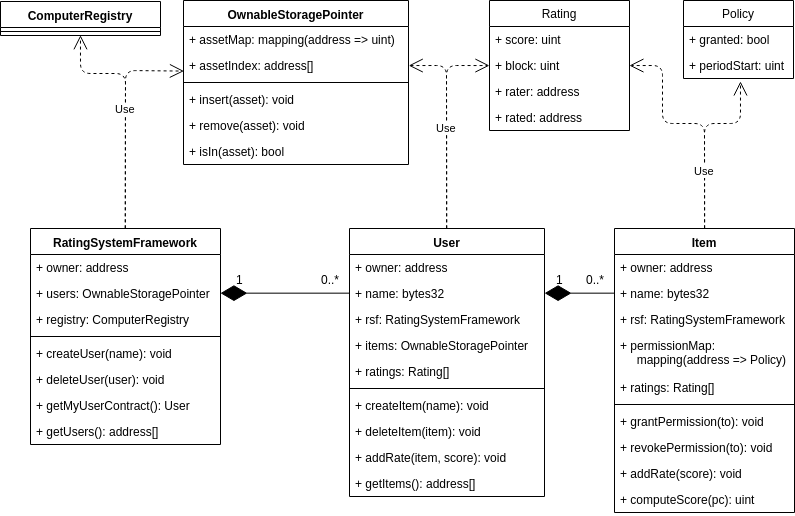

The diagram above was exported from draw.io. Its source (the exported page's mxGraphModel, read from the mxfile embedded in the PNG):
<mxGraphModel dx="961" dy="520" grid="1" gridSize="10" guides="1" tooltips="1" connect="1" arrows="1" fold="1" page="1" pageScale="1" pageWidth="827" pageHeight="1169" math="0" shadow="0">
  <root>
    <mxCell id="0" />
    <mxCell id="1" parent="0" />
    <mxCell id="2" value="User" style="swimlane;fontStyle=1;align=center;verticalAlign=top;childLayout=stackLayout;horizontal=1;startSize=26;horizontalStack=0;resizeParent=1;resizeParentMax=0;resizeLast=0;collapsible=1;marginBottom=0;" vertex="1" parent="1">
      <mxGeometry x="357" y="265" width="195" height="268" as="geometry" />
    </mxCell>
    <mxCell id="3" value="+ owner: address&#10;" style="text;strokeColor=none;fillColor=none;align=left;verticalAlign=top;spacingLeft=4;spacingRight=4;overflow=hidden;rotatable=0;points=[[0,0.5],[1,0.5]];portConstraint=eastwest;" vertex="1" parent="2">
      <mxGeometry y="26" width="195" height="26" as="geometry" />
    </mxCell>
    <mxCell id="4" value="+ name: bytes32&#10;" style="text;strokeColor=none;fillColor=none;align=left;verticalAlign=top;spacingLeft=4;spacingRight=4;overflow=hidden;rotatable=0;points=[[0,0.5],[1,0.5]];portConstraint=eastwest;" vertex="1" parent="2">
      <mxGeometry y="52" width="195" height="26" as="geometry" />
    </mxCell>
    <mxCell id="5" value="+ rsf: RatingSystemFramework&#10;" style="text;strokeColor=none;fillColor=none;align=left;verticalAlign=top;spacingLeft=4;spacingRight=4;overflow=hidden;rotatable=0;points=[[0,0.5],[1,0.5]];portConstraint=eastwest;" vertex="1" parent="2">
      <mxGeometry y="78" width="195" height="26" as="geometry" />
    </mxCell>
    <mxCell id="6" value="+ items: OwnableStoragePointer&#10;" style="text;strokeColor=none;fillColor=none;align=left;verticalAlign=top;spacingLeft=4;spacingRight=4;overflow=hidden;rotatable=0;points=[[0,0.5],[1,0.5]];portConstraint=eastwest;" vertex="1" parent="2">
      <mxGeometry y="104" width="195" height="26" as="geometry" />
    </mxCell>
    <mxCell id="7" value="+ ratings: Rating[]&#10;" style="text;strokeColor=none;fillColor=none;align=left;verticalAlign=top;spacingLeft=4;spacingRight=4;overflow=hidden;rotatable=0;points=[[0,0.5],[1,0.5]];portConstraint=eastwest;" vertex="1" parent="2">
      <mxGeometry y="130" width="195" height="26" as="geometry" />
    </mxCell>
    <mxCell id="8" value="" style="line;strokeWidth=1;fillColor=none;align=left;verticalAlign=middle;spacingTop=-1;spacingLeft=3;spacingRight=3;rotatable=0;labelPosition=right;points=[];portConstraint=eastwest;" vertex="1" parent="2">
      <mxGeometry y="156" width="195" height="8" as="geometry" />
    </mxCell>
    <mxCell id="9" value="+ createItem(name): void" style="text;strokeColor=none;fillColor=none;align=left;verticalAlign=top;spacingLeft=4;spacingRight=4;overflow=hidden;rotatable=0;points=[[0,0.5],[1,0.5]];portConstraint=eastwest;" vertex="1" parent="2">
      <mxGeometry y="164" width="195" height="26" as="geometry" />
    </mxCell>
    <mxCell id="10" value="+ deleteItem(item): void" style="text;strokeColor=none;fillColor=none;align=left;verticalAlign=top;spacingLeft=4;spacingRight=4;overflow=hidden;rotatable=0;points=[[0,0.5],[1,0.5]];portConstraint=eastwest;" vertex="1" parent="2">
      <mxGeometry y="190" width="195" height="26" as="geometry" />
    </mxCell>
    <mxCell id="11" value="+ addRate(item, score): void" style="text;strokeColor=none;fillColor=none;align=left;verticalAlign=top;spacingLeft=4;spacingRight=4;overflow=hidden;rotatable=0;points=[[0,0.5],[1,0.5]];portConstraint=eastwest;" vertex="1" parent="2">
      <mxGeometry y="216" width="195" height="26" as="geometry" />
    </mxCell>
    <mxCell id="12" value="+ getItems(): address[]" style="text;strokeColor=none;fillColor=none;align=left;verticalAlign=top;spacingLeft=4;spacingRight=4;overflow=hidden;rotatable=0;points=[[0,0.5],[1,0.5]];portConstraint=eastwest;" vertex="1" parent="2">
      <mxGeometry y="242" width="195" height="26" as="geometry" />
    </mxCell>
    <mxCell id="13" value="Item" style="swimlane;fontStyle=1;align=center;verticalAlign=top;childLayout=stackLayout;horizontal=1;startSize=26;horizontalStack=0;resizeParent=1;resizeParentMax=0;resizeLast=0;collapsible=1;marginBottom=0;" vertex="1" parent="1">
      <mxGeometry x="622" y="265" width="180" height="284" as="geometry">
        <mxRectangle x="638" y="265" width="60" height="26" as="alternateBounds" />
      </mxGeometry>
    </mxCell>
    <mxCell id="14" value="+ owner: address&#10;" style="text;strokeColor=none;fillColor=none;align=left;verticalAlign=top;spacingLeft=4;spacingRight=4;overflow=hidden;rotatable=0;points=[[0,0.5],[1,0.5]];portConstraint=eastwest;" vertex="1" parent="13">
      <mxGeometry y="26" width="180" height="26" as="geometry" />
    </mxCell>
    <mxCell id="15" value="+ name: bytes32&#10;" style="text;strokeColor=none;fillColor=none;align=left;verticalAlign=top;spacingLeft=4;spacingRight=4;overflow=hidden;rotatable=0;points=[[0,0.5],[1,0.5]];portConstraint=eastwest;" vertex="1" parent="13">
      <mxGeometry y="52" width="180" height="26" as="geometry" />
    </mxCell>
    <mxCell id="16" value="+ rsf: RatingSystemFramework&#10;" style="text;strokeColor=none;fillColor=none;align=left;verticalAlign=top;spacingLeft=4;spacingRight=4;overflow=hidden;rotatable=0;points=[[0,0.5],[1,0.5]];portConstraint=eastwest;" vertex="1" parent="13">
      <mxGeometry y="78" width="180" height="26" as="geometry" />
    </mxCell>
    <mxCell id="17" value="+ permissionMap: &#10;     mapping(address =&gt; Policy)&#10;" style="text;strokeColor=none;fillColor=none;align=left;verticalAlign=top;spacingLeft=4;spacingRight=4;overflow=hidden;rotatable=0;points=[[0,0.5],[1,0.5]];portConstraint=eastwest;spacingTop=0;spacing=2;spacingBottom=0;" vertex="1" parent="13">
      <mxGeometry y="104" width="180" height="42" as="geometry" />
    </mxCell>
    <mxCell id="18" value="+ ratings: Rating[]&#10;" style="text;strokeColor=none;fillColor=none;align=left;verticalAlign=top;spacingLeft=4;spacingRight=4;overflow=hidden;rotatable=0;points=[[0,0.5],[1,0.5]];portConstraint=eastwest;" vertex="1" parent="13">
      <mxGeometry y="146" width="180" height="26" as="geometry" />
    </mxCell>
    <mxCell id="19" value="" style="line;strokeWidth=1;fillColor=none;align=left;verticalAlign=middle;spacingTop=-1;spacingLeft=3;spacingRight=3;rotatable=0;labelPosition=right;points=[];portConstraint=eastwest;" vertex="1" parent="13">
      <mxGeometry y="172" width="180" height="8" as="geometry" />
    </mxCell>
    <mxCell id="20" value="+ grantPermission(to): void" style="text;strokeColor=none;fillColor=none;align=left;verticalAlign=top;spacingLeft=4;spacingRight=4;overflow=hidden;rotatable=0;points=[[0,0.5],[1,0.5]];portConstraint=eastwest;" vertex="1" parent="13">
      <mxGeometry y="180" width="180" height="26" as="geometry" />
    </mxCell>
    <mxCell id="21" value="+ revokePermission(to): void" style="text;strokeColor=none;fillColor=none;align=left;verticalAlign=top;spacingLeft=4;spacingRight=4;overflow=hidden;rotatable=0;points=[[0,0.5],[1,0.5]];portConstraint=eastwest;" vertex="1" parent="13">
      <mxGeometry y="206" width="180" height="26" as="geometry" />
    </mxCell>
    <mxCell id="22" value="+ addRate(score): void" style="text;strokeColor=none;fillColor=none;align=left;verticalAlign=top;spacingLeft=4;spacingRight=4;overflow=hidden;rotatable=0;points=[[0,0.5],[1,0.5]];portConstraint=eastwest;" vertex="1" parent="13">
      <mxGeometry y="232" width="180" height="26" as="geometry" />
    </mxCell>
    <mxCell id="23" value="+ computeScore(pc): uint" style="text;strokeColor=none;fillColor=none;align=left;verticalAlign=top;spacingLeft=4;spacingRight=4;overflow=hidden;rotatable=0;points=[[0,0.5],[1,0.5]];portConstraint=eastwest;" vertex="1" parent="13">
      <mxGeometry y="258" width="180" height="26" as="geometry" />
    </mxCell>
    <mxCell id="24" value="RatingSystemFramework" style="swimlane;fontStyle=1;align=center;verticalAlign=top;childLayout=stackLayout;horizontal=1;startSize=26;horizontalStack=0;resizeParent=1;resizeParentMax=0;resizeLast=0;collapsible=1;marginBottom=0;" vertex="1" parent="1">
      <mxGeometry x="38" y="265" width="190" height="216" as="geometry" />
    </mxCell>
    <mxCell id="25" value="+ owner: address" style="text;strokeColor=none;fillColor=none;align=left;verticalAlign=top;spacingLeft=4;spacingRight=4;overflow=hidden;rotatable=0;points=[[0,0.5],[1,0.5]];portConstraint=eastwest;" vertex="1" parent="24">
      <mxGeometry y="26" width="190" height="26" as="geometry" />
    </mxCell>
    <mxCell id="26" value="+ users: OwnableStoragePointer" style="text;strokeColor=none;fillColor=none;align=left;verticalAlign=top;spacingLeft=4;spacingRight=4;overflow=hidden;rotatable=0;points=[[0,0.5],[1,0.5]];portConstraint=eastwest;" vertex="1" parent="24">
      <mxGeometry y="52" width="190" height="26" as="geometry" />
    </mxCell>
    <mxCell id="27" value="+ registry: ComputerRegistry" style="text;strokeColor=none;fillColor=none;align=left;verticalAlign=top;spacingLeft=4;spacingRight=4;overflow=hidden;rotatable=0;points=[[0,0.5],[1,0.5]];portConstraint=eastwest;" vertex="1" parent="24">
      <mxGeometry y="78" width="190" height="26" as="geometry" />
    </mxCell>
    <mxCell id="28" value="" style="line;strokeWidth=1;fillColor=none;align=left;verticalAlign=middle;spacingTop=-1;spacingLeft=3;spacingRight=3;rotatable=0;labelPosition=right;points=[];portConstraint=eastwest;" vertex="1" parent="24">
      <mxGeometry y="104" width="190" height="8" as="geometry" />
    </mxCell>
    <mxCell id="29" value="+ createUser(name): void&#10;&#10;" style="text;strokeColor=none;fillColor=none;align=left;verticalAlign=top;spacingLeft=4;spacingRight=4;overflow=hidden;rotatable=0;points=[[0,0.5],[1,0.5]];portConstraint=eastwest;" vertex="1" parent="24">
      <mxGeometry y="112" width="190" height="26" as="geometry" />
    </mxCell>
    <mxCell id="30" value="+ deleteUser(user): void&#10;&#10;" style="text;strokeColor=none;fillColor=none;align=left;verticalAlign=top;spacingLeft=4;spacingRight=4;overflow=hidden;rotatable=0;points=[[0,0.5],[1,0.5]];portConstraint=eastwest;" vertex="1" parent="24">
      <mxGeometry y="138" width="190" height="26" as="geometry" />
    </mxCell>
    <mxCell id="31" value="+ getMyUserContract(): User&#10;&#10;" style="text;strokeColor=none;fillColor=none;align=left;verticalAlign=top;spacingLeft=4;spacingRight=4;overflow=hidden;rotatable=0;points=[[0,0.5],[1,0.5]];portConstraint=eastwest;" vertex="1" parent="24">
      <mxGeometry y="164" width="190" height="26" as="geometry" />
    </mxCell>
    <mxCell id="32" value="+ getUsers(): address[]&#10;&#10;" style="text;strokeColor=none;fillColor=none;align=left;verticalAlign=top;spacingLeft=4;spacingRight=4;overflow=hidden;rotatable=0;points=[[0,0.5],[1,0.5]];portConstraint=eastwest;" vertex="1" parent="24">
      <mxGeometry y="190" width="190" height="26" as="geometry" />
    </mxCell>
    <mxCell id="33" value="1" style="text;html=1;resizable=0;points=[];autosize=1;align=left;verticalAlign=top;spacingTop=-4;" vertex="1" parent="1">
      <mxGeometry x="242" y="307" width="20" height="20" as="geometry" />
    </mxCell>
    <mxCell id="34" value="0..*" style="text;html=1;resizable=0;points=[];autosize=1;align=left;verticalAlign=top;spacingTop=-4;" vertex="1" parent="1">
      <mxGeometry x="327" y="307" width="30" height="20" as="geometry" />
    </mxCell>
    <mxCell id="35" value="1" style="text;html=1;resizable=0;points=[];autosize=1;align=left;verticalAlign=top;spacingTop=-4;" vertex="1" parent="1">
      <mxGeometry x="562" y="307" width="20" height="20" as="geometry" />
    </mxCell>
    <mxCell id="36" value="0..*" style="text;html=1;resizable=0;points=[];autosize=1;align=left;verticalAlign=top;spacingTop=-4;" vertex="1" parent="1">
      <mxGeometry x="592" y="307" width="30" height="20" as="geometry" />
    </mxCell>
    <mxCell id="37" value="" style="endArrow=diamondThin;endFill=1;endSize=24;html=1;entryX=1;entryY=0.5;entryDx=0;entryDy=0;exitX=0;exitY=0.5;exitDx=0;exitDy=0;" edge="1" source="4" target="26" parent="1">
      <mxGeometry width="160" relative="1" as="geometry">
        <mxPoint x="318" y="365" as="sourcePoint" />
        <mxPoint x="228" y="349" as="targetPoint" />
      </mxGeometry>
    </mxCell>
    <mxCell id="38" value="" style="endArrow=diamondThin;endFill=1;endSize=24;html=1;exitX=0;exitY=0.5;exitDx=0;exitDy=0;entryX=1;entryY=0.5;entryDx=0;entryDy=0;" edge="1" source="15" target="4" parent="1">
      <mxGeometry width="160" relative="1" as="geometry">
        <mxPoint x="638" y="346" as="sourcePoint" />
        <mxPoint x="548" y="355" as="targetPoint" />
      </mxGeometry>
    </mxCell>
    <mxCell id="39" value="OwnableStoragePointer" style="swimlane;fontStyle=1;align=center;verticalAlign=top;childLayout=stackLayout;horizontal=1;startSize=26;horizontalStack=0;resizeParent=1;resizeParentMax=0;resizeLast=0;collapsible=1;marginBottom=0;" vertex="1" parent="1">
      <mxGeometry x="191" y="37" width="225" height="164" as="geometry" />
    </mxCell>
    <mxCell id="40" value="+ assetMap: mapping(address =&gt; uint)" style="text;strokeColor=none;fillColor=none;align=left;verticalAlign=top;spacingLeft=4;spacingRight=4;overflow=hidden;rotatable=0;points=[[0,0.5],[1,0.5]];portConstraint=eastwest;" vertex="1" parent="39">
      <mxGeometry y="26" width="225" height="26" as="geometry" />
    </mxCell>
    <mxCell id="41" value="+ assetIndex: address[]" style="text;strokeColor=none;fillColor=none;align=left;verticalAlign=top;spacingLeft=4;spacingRight=4;overflow=hidden;rotatable=0;points=[[0,0.5],[1,0.5]];portConstraint=eastwest;" vertex="1" parent="39">
      <mxGeometry y="52" width="225" height="26" as="geometry" />
    </mxCell>
    <mxCell id="42" value="" style="line;strokeWidth=1;fillColor=none;align=left;verticalAlign=middle;spacingTop=-1;spacingLeft=3;spacingRight=3;rotatable=0;labelPosition=right;points=[];portConstraint=eastwest;" vertex="1" parent="39">
      <mxGeometry y="78" width="225" height="8" as="geometry" />
    </mxCell>
    <mxCell id="43" value="+ insert(asset): void" style="text;strokeColor=none;fillColor=none;align=left;verticalAlign=top;spacingLeft=4;spacingRight=4;overflow=hidden;rotatable=0;points=[[0,0.5],[1,0.5]];portConstraint=eastwest;" vertex="1" parent="39">
      <mxGeometry y="86" width="225" height="26" as="geometry" />
    </mxCell>
    <mxCell id="44" value="+ remove(asset): void" style="text;strokeColor=none;fillColor=none;align=left;verticalAlign=top;spacingLeft=4;spacingRight=4;overflow=hidden;rotatable=0;points=[[0,0.5],[1,0.5]];portConstraint=eastwest;" vertex="1" parent="39">
      <mxGeometry y="112" width="225" height="26" as="geometry" />
    </mxCell>
    <mxCell id="45" value="+ isIn(asset): bool" style="text;strokeColor=none;fillColor=none;align=left;verticalAlign=top;spacingLeft=4;spacingRight=4;overflow=hidden;rotatable=0;points=[[0,0.5],[1,0.5]];portConstraint=eastwest;" vertex="1" parent="39">
      <mxGeometry y="138" width="225" height="26" as="geometry" />
    </mxCell>
    <mxCell id="46" value="Rating" style="swimlane;fontStyle=0;childLayout=stackLayout;horizontal=1;startSize=26;fillColor=none;horizontalStack=0;resizeParent=1;resizeParentMax=0;resizeLast=0;collapsible=1;marginBottom=0;" vertex="1" parent="1">
      <mxGeometry x="497" y="37" width="140" height="130" as="geometry" />
    </mxCell>
    <mxCell id="47" value="+ score: uint" style="text;strokeColor=none;fillColor=none;align=left;verticalAlign=top;spacingLeft=4;spacingRight=4;overflow=hidden;rotatable=0;points=[[0,0.5],[1,0.5]];portConstraint=eastwest;" vertex="1" parent="46">
      <mxGeometry y="26" width="140" height="26" as="geometry" />
    </mxCell>
    <mxCell id="48" value="+ block: uint" style="text;strokeColor=none;fillColor=none;align=left;verticalAlign=top;spacingLeft=4;spacingRight=4;overflow=hidden;rotatable=0;points=[[0,0.5],[1,0.5]];portConstraint=eastwest;" vertex="1" parent="46">
      <mxGeometry y="52" width="140" height="26" as="geometry" />
    </mxCell>
    <mxCell id="49" value="+ rater: address" style="text;strokeColor=none;fillColor=none;align=left;verticalAlign=top;spacingLeft=4;spacingRight=4;overflow=hidden;rotatable=0;points=[[0,0.5],[1,0.5]];portConstraint=eastwest;" vertex="1" parent="46">
      <mxGeometry y="78" width="140" height="26" as="geometry" />
    </mxCell>
    <mxCell id="50" value="+ rated: address" style="text;strokeColor=none;fillColor=none;align=left;verticalAlign=top;spacingLeft=4;spacingRight=4;overflow=hidden;rotatable=0;points=[[0,0.5],[1,0.5]];portConstraint=eastwest;" vertex="1" parent="46">
      <mxGeometry y="104" width="140" height="26" as="geometry" />
    </mxCell>
    <mxCell id="51" value="" style="endArrow=open;endSize=12;dashed=1;html=1;exitX=0.5;exitY=0;exitDx=0;exitDy=0;entryX=1;entryY=0.5;entryDx=0;entryDy=0;" edge="1" source="13" target="48" parent="1">
      <mxGeometry x="0.0086" width="160" relative="1" as="geometry">
        <mxPoint x="583" y="220" as="sourcePoint" />
        <mxPoint x="743" y="220" as="targetPoint" />
        <Array as="points">
          <mxPoint x="712" y="160" />
          <mxPoint x="670" y="160" />
          <mxPoint x="670" y="102" />
        </Array>
        <mxPoint as="offset" />
      </mxGeometry>
    </mxCell>
    <mxCell id="52" value="" style="endArrow=open;endSize=12;dashed=1;html=1;exitX=0.5;exitY=0;exitDx=0;exitDy=0;entryX=0;entryY=0.5;entryDx=0;entryDy=0;" edge="1" source="2" target="48" parent="1">
      <mxGeometry width="160" relative="1" as="geometry">
        <mxPoint x="483" y="220" as="sourcePoint" />
        <mxPoint x="643" y="220" as="targetPoint" />
        <Array as="points">
          <mxPoint x="454" y="102" />
        </Array>
      </mxGeometry>
    </mxCell>
    <mxCell id="53" value="" style="endArrow=open;endSize=12;dashed=1;html=1;exitX=0.5;exitY=0;exitDx=0;exitDy=0;entryX=0.001;entryY=0.703;entryDx=0;entryDy=0;entryPerimeter=0;" edge="1" source="24" target="41" parent="1">
      <mxGeometry width="160" relative="1" as="geometry">
        <mxPoint x="83" y="210" as="sourcePoint" />
        <mxPoint x="243" y="210" as="targetPoint" />
        <Array as="points">
          <mxPoint x="133" y="107" />
        </Array>
      </mxGeometry>
    </mxCell>
    <mxCell id="54" value="ComputerRegistry&#10;" style="swimlane;fontStyle=1;align=center;verticalAlign=top;childLayout=stackLayout;horizontal=1;startSize=26;horizontalStack=0;resizeParent=1;resizeParentMax=0;resizeLast=0;collapsible=1;marginBottom=0;" vertex="1" parent="1">
      <mxGeometry x="8" y="38" width="160" height="34" as="geometry" />
    </mxCell>
    <mxCell id="55" value="" style="line;strokeWidth=1;fillColor=none;align=left;verticalAlign=middle;spacingTop=-1;spacingLeft=3;spacingRight=3;rotatable=0;labelPosition=right;points=[];portConstraint=eastwest;" vertex="1" parent="54">
      <mxGeometry y="26" width="160" height="8" as="geometry" />
    </mxCell>
    <mxCell id="56" value="Use" style="endArrow=open;endSize=12;dashed=1;html=1;exitX=0.5;exitY=0;exitDx=0;exitDy=0;entryX=0.5;entryY=1;entryDx=0;entryDy=0;" edge="1" source="24" target="54" parent="1">
      <mxGeometry width="160" relative="1" as="geometry">
        <mxPoint x="80" y="230" as="sourcePoint" />
        <mxPoint x="240" y="230" as="targetPoint" />
        <Array as="points">
          <mxPoint x="133" y="110" />
          <mxPoint x="88" y="110" />
        </Array>
      </mxGeometry>
    </mxCell>
    <mxCell id="57" value="Use" style="endArrow=open;endSize=12;dashed=1;html=1;exitX=0.5;exitY=0;exitDx=0;exitDy=0;entryX=1;entryY=0.5;entryDx=0;entryDy=0;" edge="1" source="2" target="41" parent="1">
      <mxGeometry width="160" relative="1" as="geometry">
        <mxPoint x="470" y="220" as="sourcePoint" />
        <mxPoint x="630" y="220" as="targetPoint" />
        <Array as="points">
          <mxPoint x="454" y="102" />
        </Array>
      </mxGeometry>
    </mxCell>
    <mxCell id="58" value="Policy" style="swimlane;fontStyle=0;childLayout=stackLayout;horizontal=1;startSize=26;fillColor=none;horizontalStack=0;resizeParent=1;resizeParentMax=0;resizeLast=0;collapsible=1;marginBottom=0;" vertex="1" parent="1">
      <mxGeometry x="691" y="37" width="110" height="78" as="geometry" />
    </mxCell>
    <mxCell id="59" value="+ granted: bool" style="text;strokeColor=none;fillColor=none;align=left;verticalAlign=top;spacingLeft=4;spacingRight=4;overflow=hidden;rotatable=0;points=[[0,0.5],[1,0.5]];portConstraint=eastwest;" vertex="1" parent="58">
      <mxGeometry y="26" width="110" height="26" as="geometry" />
    </mxCell>
    <mxCell id="60" value="+ periodStart: uint" style="text;strokeColor=none;fillColor=none;align=left;verticalAlign=top;spacingLeft=4;spacingRight=4;overflow=hidden;rotatable=0;points=[[0,0.5],[1,0.5]];portConstraint=eastwest;" vertex="1" parent="58">
      <mxGeometry y="52" width="110" height="26" as="geometry" />
    </mxCell>
    <mxCell id="61" value="Use" style="endArrow=open;endSize=12;dashed=1;html=1;exitX=0.5;exitY=0;exitDx=0;exitDy=0;entryX=0.516;entryY=1.121;entryDx=0;entryDy=0;entryPerimeter=0;" edge="1" source="13" target="60" parent="1">
      <mxGeometry x="-0.3746" width="160" relative="1" as="geometry">
        <mxPoint x="740" y="200" as="sourcePoint" />
        <mxPoint x="900" y="200" as="targetPoint" />
        <Array as="points">
          <mxPoint x="712" y="160" />
          <mxPoint x="748" y="160" />
        </Array>
        <mxPoint as="offset" />
      </mxGeometry>
    </mxCell>
  </root>
</mxGraphModel>